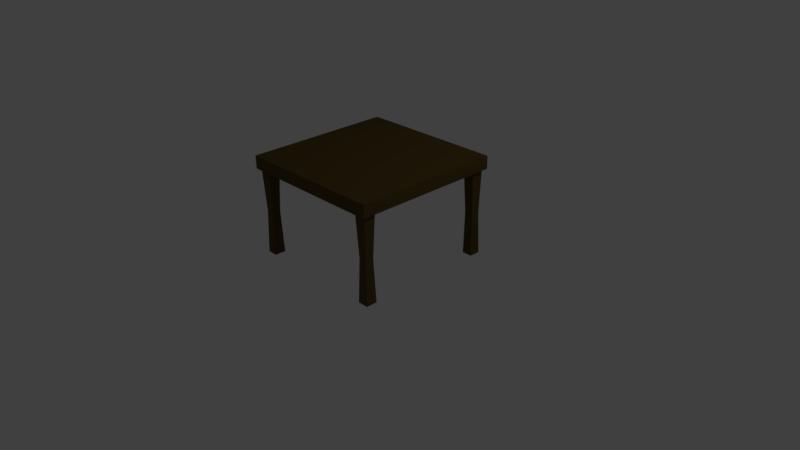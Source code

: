 # Source: table2.blend  (saved by Blender 2.77.0; exported with 4.5.12 LTS)
import bpy
from mathutils import Matrix  # noqa: F401  (used for matrix-valued properties, if any)

bpy.ops.wm.read_factory_settings(use_empty=True)
scene = bpy.context.scene
scene.name = 'Scene'

# ---- collections
col_collection_1 = bpy.data.collections.new('Collection 1'); scene.collection.children.link(col_collection_1)

# ---- materials (node trees are filled in below, after node groups)
mat_table2 = bpy.data.materials.new('table2')
mat_table2.alpha_threshold = 0.0
mat_table2.diffuse_color = (0.1373, 0.07185, 0.01029, 1.0)
mat_table2.roughness = 0.5

# ---- material node trees
mat_table2.use_nodes = True; mat_table2.node_tree.nodes.clear()
_N = mat_table2.node_tree.nodes; _L = mat_table2.node_tree.links
n0 = _N.new('ShaderNodeOutputMaterial'); n0.name = 'Material Output'; n0.location = (300, 300)
n1 = _N.new('ShaderNodeBsdfDiffuse'); n1.name = 'Diffuse BSDF'; n1.location = (10, 300)
n1.inputs[0].default_value = (0.104, 0.06883, 0.01902, 1.0)
_L.new(n1.outputs[0], n0.inputs[0])
n0.is_active_output = True

# ---- world
world_world = bpy.data.worlds.new('World'); scene.world = world_world
world_world.color = (0.05088, 0.05088, 0.05088)
world_world.use_sun_shadow = False
world_world.sun_shadow_jitter_overblur = 0.0
world_world.cycles.sampling_method = 'MANUAL'

# ---- cameras
cam_camera = bpy.data.cameras.new('Camera')
cam_camera.clip_end = 100.0
cam_camera.lens = 35.0
cam_camera.sensor_width = 32.0
cam_camera.sensor_height = 18.0
cam_camera.ortho_scale = 7.314
cam_camera.dof.focus_distance = 0.0

# ---- lights
light_lamp = bpy.data.lights.new('Lamp', 'POINT')
light_lamp.transmission_factor = 0.0
light_lamp.cutoff_distance = 30.0
light_lamp.energy = 100.0
light_lamp.shadow_buffer_clip_start = 1.001
light_lamp.shadow_soft_size = 0.1
light_lamp.shadow_maximum_resolution = 0.006
light_lamp.use_absolute_resolution = True

# ---- meshes
me_cylinder = bpy.data.meshes.new('Cylinder')
me_cylinder.from_pydata([(1.0, 1.0, -0.8723), (1.0, 1.0, 0.8723), (1.0, -1.0, -0.8723), (1.0, -1.0, 0.8723), (0.8035, 0.9561, -0.8723), (0.8035, -0.9561, -0.8723), (1.0, -0.9561, 0.8723), (1.0, 0.9561, 0.8723), (1.0, 0.9561, -0.8723), (1.0, -0.9561, -0.8723), (0.8035, 1.0, 0.8723), (0.8035, -1.0, -0.8723), (0.9564, -1.0, 0.8723), (0.9564, -1.0, -0.8723), (0.8035, 0.9561, 0.8723), (0.9564, 1.0, 0.8723), (0.8035, -0.9561, 0.8723), (0.9564, 1.0, -0.8723), (0.9564, -0.9561, -0.8723), (0.8035, 1.0, -0.8723), (0.9564, 0.9561, -0.8723), (0.8035, -1.0, 0.8723), (0.9564, -0.9561, 0.8723), (0.9564, 0.9561, 0.8723), (0.0, -1.0, 0.8723), (0.0, -1.0, -0.8723), (0.0, 1.0, 0.8723), (0.0, 1.0, -0.8723), (0.0, -0.9561, -0.8723), (0.0, 0.9561, -0.8723), (0.0, -0.9561, 0.8723), (0.0, 0.9561, 0.8723), (1.0, -0.7977, 0.8723), (1.0, 0.7977, 0.8723), (1.0, 0.7977, -0.8723), (1.0, -0.7977, -0.8723), (0.8035, 0.7977, -0.8723), (0.8035, -0.7977, -0.8723), (0.9564, 0.7977, 0.8723), (0.9564, -0.7977, 0.8723), (0.9564, 0.7977, -0.8723), (0.9564, -0.7977, -0.8723), (0.8035, 0.7977, 0.8723), (0.8035, -0.7977, 0.8723), (0.0, 0.7977, -0.8723), (0.0, -0.7977, -0.8723), (0.0, 0.7977, 0.8723), (0.0, -0.7977, 0.8723), (0.8089, -0.9505, 12.61), (0.951, -0.9505, 12.61), (0.8106, 0.9487, 12.61), (0.9492, 0.9487, 12.61), (0.951, -0.8034, 12.61), (0.8089, -0.8034, 12.61), (0.9492, 0.8051, 12.61), (0.8106, 0.8051, 12.61), (0.8226, 0.8175, 6.739), (0.9373, 0.8175, 6.739), (0.8226, 0.9363, 6.739), (0.9373, 0.9363, 6.739), (0.9341, -0.8208, 6.739), (0.8257, -0.8208, 6.739), (0.9341, -0.933, 6.739), (0.8257, -0.933, 6.739)], [], [(23, 15, 1, 7), (9, 2, 3, 6), (17, 0, 1, 15), (27, 19, 10, 26), (31, 26, 10, 14), (13, 11, 21, 12), (0, 8, 7, 1), (35, 9, 6, 32), (12, 22, 6, 3), (38, 23, 7, 33), (60, 62, 49, 52), (21, 16, 22, 12), (34, 8, 20, 40), (40, 20, 4, 36), (2, 9, 18, 13), (20, 17, 19, 4), (8, 0, 17, 20), (13, 18, 5, 11), (2, 13, 12, 3), (19, 17, 15, 10), (14, 10, 15, 23), (46, 31, 14, 42), (11, 25, 24, 21), (4, 19, 27, 29), (11, 5, 28, 25), (36, 4, 29, 44), (24, 30, 16, 21), (5, 37, 45, 28), (37, 36, 44, 45), (30, 47, 43, 16), (47, 46, 42, 43), (18, 41, 37, 5), (41, 40, 36, 37), (9, 35, 41, 18), (35, 34, 40, 41), (61, 60, 52, 53), (43, 42, 38, 39), (22, 39, 32, 6), (39, 38, 33, 32), (8, 34, 33, 7), (34, 35, 32, 33), (55, 50, 51, 54), (48, 53, 52, 49), (62, 63, 48, 49), (57, 56, 55, 54), (63, 61, 53, 48), (56, 58, 50, 55), (59, 57, 54, 51), (58, 59, 51, 50), (14, 23, 59, 58), (23, 38, 57, 59), (42, 14, 58, 56), (38, 42, 56, 57), (16, 43, 61, 63), (22, 16, 63, 62), (43, 39, 60, 61), (39, 22, 62, 60)])
me_cylinder.materials.append(mat_table2)
me_cylinder.use_remesh_preserve_volume = False
me_cylinder.use_remesh_preserve_attributes = False
me_cylinder.use_mirror_vertex_groups = False
me_cylinder.update()

# ---- objects
ob_cylinder = bpy.data.objects.new('Cylinder', me_cylinder)
ob_lamp = bpy.data.objects.new('Lamp', light_lamp)
ob_camera = bpy.data.objects.new('Camera', cam_camera)

# ---- transforms, parenting, visibility, modifiers, constraints
ob_cylinder.location = (0.0, 0.0, 1.275)
ob_cylinder.scale = (1.0, 1.0, -0.09834)
ob_cylinder.lineart.crease_threshold = 0.0
_m = ob_cylinder.modifiers.new('Mirror', 'MIRROR')
ob_lamp.location = (4.076, 1.005, 5.904)
ob_lamp.rotation_euler = (0.6503, 0.05522, 1.866)
ob_lamp.lock_rotations_4d = False
ob_lamp.empty_display_type = 'ARROWS'
ob_lamp.color = (0.0, 0.0, 0.0, 0.0)
ob_lamp.lineart.crease_threshold = 0.0
ob_camera.location = (7.481, -6.508, 5.344)
ob_camera.rotation_euler = (1.109, 0.01082, 0.8149)
ob_camera.lock_rotations_4d = False
ob_camera.empty_display_type = 'ARROWS'
ob_camera.color = (0.0, 0.0, 0.0, 0.0)
ob_camera.display_type = 'WIRE'
ob_camera.lineart.crease_threshold = 0.0

# ---- collection membership
col_collection_1.objects.link(ob_cylinder)
col_collection_1.objects.link(ob_lamp)
col_collection_1.objects.link(ob_camera)

# ---- scene / render settings (as saved in the file)
scene.camera = ob_camera
scene.frame_start = 1; scene.frame_end = 250; scene.frame_set(1)
scene.render.engine = 'CYCLES'
scene.render.resolution_percentage = 50
scene.render.dither_intensity = 0.0
scene.cycles.use_denoising = False
scene.cycles.samples = 128
scene.cycles.sampling_pattern = 'TABULATED_SOBOL'
scene.cycles.light_sampling_threshold = 0.0
scene.cycles.use_adaptive_sampling = False
scene.cycles.use_light_tree = False
scene.cycles.blur_glossy = 0.0
scene.cycles.sample_clamp_indirect = 0.0
scene.view_settings.view_transform = 'Standard'
bpy.context.view_layer.update()
